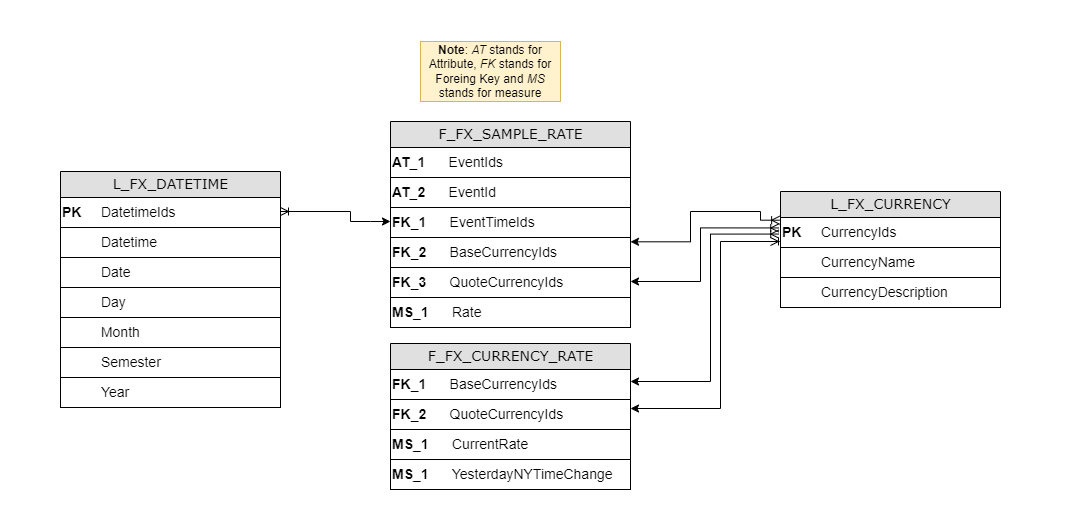

The diagram above was exported from draw.io. Its source (the exported page's mxGraphModel, read from the mxfile embedded in the PNG):
<mxGraphModel dx="880" dy="532" grid="1" gridSize="10" guides="1" tooltips="1" connect="1" arrows="1" fold="1" page="1" pageScale="1" pageWidth="1100" pageHeight="850" background="#ffffff" math="0" shadow="0">
  <root>
    <mxCell id="0" />
    <mxCell id="1" parent="0" />
    <mxCell id="8HiR8QpMQq1qVCvYqlNp-1" value="F_FX_SAMPLE_RATE" style="swimlane;html=1;fontStyle=0;childLayout=stackLayout;horizontal=1;startSize=26;fillColor=#e0e0e0;horizontalStack=0;resizeParent=1;resizeLast=0;collapsible=1;marginBottom=0;swimlaneFillColor=#ffffff;align=center;rounded=0;shadow=0;comic=0;labelBackgroundColor=none;strokeWidth=1;fontFamily=Verdana;fontSize=14;swimlaneLine=1;" parent="1" vertex="1">
      <mxGeometry x="460" y="280" width="240" height="206" as="geometry">
        <mxRectangle x="470" y="80" width="200" height="26" as="alternateBounds" />
      </mxGeometry>
    </mxCell>
    <mxCell id="8HiR8QpMQq1qVCvYqlNp-2" value="&lt;font style=&quot;font-size: 14px&quot;&gt;&lt;b&gt;AT_1&amp;nbsp; &amp;nbsp; &amp;nbsp;&amp;nbsp;&lt;/b&gt;EventIds&lt;/font&gt;" style="text;html=1;align=left;verticalAlign=middle;resizable=0;points=[];;autosize=1;labelBorderColor=none;strokeColor=#000000;" parent="8HiR8QpMQq1qVCvYqlNp-1" vertex="1">
      <mxGeometry y="26" width="240" height="30" as="geometry" />
    </mxCell>
    <mxCell id="8HiR8QpMQq1qVCvYqlNp-3" value="&lt;font style=&quot;font-size: 14px&quot;&gt;&lt;b&gt;AT_2&amp;nbsp; &amp;nbsp; &amp;nbsp;&amp;nbsp;&lt;/b&gt;EventId&lt;/font&gt;" style="text;html=1;align=left;verticalAlign=middle;resizable=0;points=[];;autosize=1;labelBorderColor=none;strokeColor=#000000;" parent="8HiR8QpMQq1qVCvYqlNp-1" vertex="1">
      <mxGeometry y="56" width="240" height="30" as="geometry" />
    </mxCell>
    <mxCell id="8HiR8QpMQq1qVCvYqlNp-4" value="&lt;b style=&quot;font-size: 14px;&quot;&gt;FK_1&amp;nbsp; &amp;nbsp; &amp;nbsp;&amp;nbsp;&lt;/b&gt;&lt;span style=&quot;font-size: 14px;&quot;&gt;EventTimeIds&lt;/span&gt;" style="text;html=1;align=left;verticalAlign=middle;resizable=0;points=[];;autosize=1;labelBorderColor=none;strokeColor=#000000;" parent="8HiR8QpMQq1qVCvYqlNp-1" vertex="1">
      <mxGeometry y="86" width="240" height="30" as="geometry" />
    </mxCell>
    <mxCell id="8HiR8QpMQq1qVCvYqlNp-6" value="&lt;font style=&quot;font-size: 14px&quot;&gt;&lt;b&gt;FK_2&lt;/b&gt;&amp;nbsp; &amp;nbsp; &amp;nbsp; BaseCurrencyIds&lt;/font&gt;" style="text;html=1;align=left;verticalAlign=middle;resizable=0;points=[];;autosize=1;labelBorderColor=none;strokeColor=#000000;" parent="8HiR8QpMQq1qVCvYqlNp-1" vertex="1">
      <mxGeometry y="116" width="240" height="30" as="geometry" />
    </mxCell>
    <mxCell id="8HiR8QpMQq1qVCvYqlNp-10" value="&lt;font style=&quot;font-size: 14px&quot;&gt;&lt;b&gt;FK_3&amp;nbsp; &amp;nbsp; &amp;nbsp;&amp;nbsp;&lt;/b&gt;QuoteCurrencyIds&lt;/font&gt;" style="text;html=1;align=left;verticalAlign=middle;resizable=0;points=[];;autosize=1;labelBorderColor=none;strokeColor=#000000;" parent="8HiR8QpMQq1qVCvYqlNp-1" vertex="1">
      <mxGeometry y="146" width="240" height="30" as="geometry" />
    </mxCell>
    <mxCell id="8HiR8QpMQq1qVCvYqlNp-12" value="&lt;font style=&quot;font-size: 14px&quot;&gt;&lt;b&gt;MS_1&lt;/b&gt;&amp;nbsp; &amp;nbsp; &amp;nbsp; Rate&lt;/font&gt;" style="text;html=1;align=left;verticalAlign=middle;resizable=0;points=[];;autosize=1;labelBorderColor=none;strokeColor=#000000;" parent="8HiR8QpMQq1qVCvYqlNp-1" vertex="1">
      <mxGeometry y="176" width="240" height="30" as="geometry" />
    </mxCell>
    <mxCell id="8HiR8QpMQq1qVCvYqlNp-54" value="L_FX_DATETIME" style="swimlane;html=1;fontStyle=0;childLayout=stackLayout;horizontal=1;startSize=26;fillColor=#e0e0e0;horizontalStack=0;resizeParent=1;resizeLast=0;collapsible=1;marginBottom=0;swimlaneFillColor=#ffffff;align=center;rounded=0;shadow=0;comic=0;labelBackgroundColor=none;strokeWidth=1;fontFamily=Verdana;fontSize=14;swimlaneLine=1;" parent="1" vertex="1">
      <mxGeometry x="130" y="330" width="220" height="236" as="geometry">
        <mxRectangle x="470" y="80" width="200" height="26" as="alternateBounds" />
      </mxGeometry>
    </mxCell>
    <mxCell id="8HiR8QpMQq1qVCvYqlNp-55" value="&lt;div&gt;&lt;font style=&quot;font-size: 14px&quot;&gt;&lt;b&gt;PK&amp;nbsp; &amp;nbsp;&amp;nbsp; &lt;/b&gt;DatetimeIds&lt;/font&gt;&lt;/div&gt;" style="text;html=1;align=left;verticalAlign=middle;resizable=0;points=[];;autosize=1;labelBorderColor=none;strokeColor=#000000;" parent="8HiR8QpMQq1qVCvYqlNp-54" vertex="1">
      <mxGeometry y="26" width="220" height="30" as="geometry" />
    </mxCell>
    <mxCell id="8HiR8QpMQq1qVCvYqlNp-56" value="&lt;font style=&quot;font-size: 14px&quot;&gt;&lt;b&gt;&amp;nbsp; &amp;nbsp; &amp;nbsp; &amp;nbsp; &amp;nbsp; &lt;/b&gt;Datetime&lt;br&gt;&lt;/font&gt;" style="text;html=1;align=left;verticalAlign=middle;resizable=0;points=[];;autosize=1;labelBorderColor=none;strokeColor=#000000;" parent="8HiR8QpMQq1qVCvYqlNp-54" vertex="1">
      <mxGeometry y="56" width="220" height="30" as="geometry" />
    </mxCell>
    <mxCell id="8HiR8QpMQq1qVCvYqlNp-57" value="&lt;font style=&quot;font-size: 14px&quot;&gt;&lt;b&gt;&amp;nbsp; &amp;nbsp; &amp;nbsp; &amp;nbsp; &amp;nbsp; &lt;/b&gt;Date&lt;/font&gt;" style="text;html=1;align=left;verticalAlign=middle;resizable=0;points=[];;autosize=1;labelBorderColor=none;strokeColor=#000000;" parent="8HiR8QpMQq1qVCvYqlNp-54" vertex="1">
      <mxGeometry y="86" width="220" height="30" as="geometry" />
    </mxCell>
    <mxCell id="8HiR8QpMQq1qVCvYqlNp-58" value="&lt;font style=&quot;font-size: 14px&quot;&gt;&lt;b&gt;&amp;nbsp; &amp;nbsp; &amp;nbsp; &amp;nbsp; &amp;nbsp; &lt;/b&gt;Day&lt;/font&gt;" style="text;html=1;align=left;verticalAlign=middle;resizable=0;points=[];;autosize=1;labelBorderColor=none;strokeColor=#000000;" parent="8HiR8QpMQq1qVCvYqlNp-54" vertex="1">
      <mxGeometry y="116" width="220" height="30" as="geometry" />
    </mxCell>
    <mxCell id="EDHor8hxsIle_m3XRFMD-3" value="&lt;font style=&quot;font-size: 14px&quot;&gt;&lt;b&gt;&amp;nbsp; &amp;nbsp; &amp;nbsp; &amp;nbsp; &amp;nbsp; &lt;/b&gt;Month&lt;/font&gt;" style="text;html=1;align=left;verticalAlign=middle;resizable=0;points=[];;autosize=1;labelBorderColor=none;strokeColor=#000000;" parent="8HiR8QpMQq1qVCvYqlNp-54" vertex="1">
      <mxGeometry y="146" width="220" height="30" as="geometry" />
    </mxCell>
    <mxCell id="EDHor8hxsIle_m3XRFMD-4" value="&lt;font style=&quot;font-size: 14px&quot;&gt;&lt;b&gt;&amp;nbsp; &amp;nbsp; &amp;nbsp; &amp;nbsp; &amp;nbsp; &lt;/b&gt;Semester&lt;/font&gt;" style="text;html=1;align=left;verticalAlign=middle;resizable=0;points=[];;autosize=1;labelBorderColor=none;strokeColor=#000000;" parent="8HiR8QpMQq1qVCvYqlNp-54" vertex="1">
      <mxGeometry y="176" width="220" height="30" as="geometry" />
    </mxCell>
    <mxCell id="EDHor8hxsIle_m3XRFMD-5" value="&lt;font style=&quot;font-size: 14px&quot;&gt;&lt;b&gt;&amp;nbsp; &amp;nbsp; &amp;nbsp; &amp;nbsp; &amp;nbsp; &lt;/b&gt;Year&lt;/font&gt;" style="text;html=1;align=left;verticalAlign=middle;resizable=0;points=[];;autosize=1;labelBorderColor=none;strokeColor=#000000;" parent="8HiR8QpMQq1qVCvYqlNp-54" vertex="1">
      <mxGeometry y="206" width="220" height="30" as="geometry" />
    </mxCell>
    <mxCell id="EDHor8hxsIle_m3XRFMD-1" value="&lt;b&gt;Note&lt;/b&gt;: &lt;i&gt;AT &lt;/i&gt;stands for Attribute, &lt;i&gt;FK &lt;/i&gt;stands for Foreing Key and &lt;i&gt;MS &lt;/i&gt;stands for measure" style="rounded=0;whiteSpace=wrap;html=1;fillColor=#fff2cc;strokeColor=#d6b656;" parent="1" vertex="1">
      <mxGeometry x="490" y="200" width="140" height="60" as="geometry" />
    </mxCell>
    <mxCell id="EDHor8hxsIle_m3XRFMD-2" style="edgeStyle=orthogonalEdgeStyle;rounded=0;orthogonalLoop=1;jettySize=auto;html=1;startArrow=classic;startFill=1;endArrow=ERoneToMany;endFill=0;" parent="1" edge="1">
      <mxGeometry relative="1" as="geometry">
        <mxPoint x="350" y="370" as="targetPoint" />
        <Array as="points">
          <mxPoint x="440" y="380" />
          <mxPoint x="420" y="380" />
          <mxPoint x="420" y="370" />
        </Array>
        <mxPoint x="460" y="380" as="sourcePoint" />
      </mxGeometry>
    </mxCell>
    <mxCell id="EDHor8hxsIle_m3XRFMD-6" value="L_FX_CURRENCY" style="swimlane;html=1;fontStyle=0;childLayout=stackLayout;horizontal=1;startSize=26;fillColor=#e0e0e0;horizontalStack=0;resizeParent=1;resizeLast=0;collapsible=1;marginBottom=0;swimlaneFillColor=#ffffff;align=center;rounded=0;shadow=0;comic=0;labelBackgroundColor=none;strokeWidth=1;fontFamily=Verdana;fontSize=14;swimlaneLine=1;" parent="1" vertex="1">
      <mxGeometry x="850" y="350" width="220" height="116" as="geometry">
        <mxRectangle x="470" y="80" width="200" height="26" as="alternateBounds" />
      </mxGeometry>
    </mxCell>
    <mxCell id="EDHor8hxsIle_m3XRFMD-7" value="&lt;div&gt;&lt;font style=&quot;font-size: 14px&quot;&gt;&lt;b&gt;PK&amp;nbsp; &amp;nbsp; &amp;nbsp;&lt;/b&gt;CurrencyIds&lt;/font&gt;&lt;/div&gt;" style="text;html=1;align=left;verticalAlign=middle;resizable=0;points=[];;autosize=1;labelBorderColor=none;strokeColor=#000000;" parent="EDHor8hxsIle_m3XRFMD-6" vertex="1">
      <mxGeometry y="26" width="220" height="30" as="geometry" />
    </mxCell>
    <mxCell id="EDHor8hxsIle_m3XRFMD-8" value="&lt;font style=&quot;font-size: 14px&quot;&gt;&lt;b&gt;&amp;nbsp; &amp;nbsp; &amp;nbsp; &amp;nbsp; &amp;nbsp; &lt;/b&gt;CurrencyName&lt;br&gt;&lt;/font&gt;" style="text;html=1;align=left;verticalAlign=middle;resizable=0;points=[];;autosize=1;labelBorderColor=none;strokeColor=#000000;" parent="EDHor8hxsIle_m3XRFMD-6" vertex="1">
      <mxGeometry y="56" width="220" height="30" as="geometry" />
    </mxCell>
    <mxCell id="EDHor8hxsIle_m3XRFMD-9" value="&lt;font style=&quot;font-size: 14px&quot;&gt;&lt;b&gt;&amp;nbsp; &amp;nbsp; &amp;nbsp; &amp;nbsp; &amp;nbsp; &lt;/b&gt;CurrencyDescription&lt;/font&gt;" style="text;html=1;align=left;verticalAlign=middle;resizable=0;points=[];;autosize=1;labelBorderColor=none;strokeColor=#000000;" parent="EDHor8hxsIle_m3XRFMD-6" vertex="1">
      <mxGeometry y="86" width="220" height="30" as="geometry" />
    </mxCell>
    <mxCell id="EDHor8hxsIle_m3XRFMD-17" style="edgeStyle=orthogonalEdgeStyle;rounded=0;orthogonalLoop=1;jettySize=auto;html=1;startArrow=classic;startFill=1;endArrow=ERoneToMany;endFill=0;entryX=-0.004;entryY=0.09;entryDx=0;entryDy=0;entryPerimeter=0;" parent="1" target="EDHor8hxsIle_m3XRFMD-7" edge="1">
      <mxGeometry relative="1" as="geometry">
        <mxPoint x="830" y="220.01000000000005" as="targetPoint" />
        <Array as="points">
          <mxPoint x="760" y="400" />
          <mxPoint x="760" y="370" />
          <mxPoint x="830" y="370" />
          <mxPoint x="830" y="379" />
        </Array>
        <mxPoint x="700" y="400.3" as="sourcePoint" />
      </mxGeometry>
    </mxCell>
    <mxCell id="jEu4hgSi6Xa9qZjjFDOv-2" value="F_FX_CURRENCY_RATE" style="swimlane;html=1;fontStyle=0;childLayout=stackLayout;horizontal=1;startSize=26;fillColor=#e0e0e0;horizontalStack=0;resizeParent=1;resizeLast=0;collapsible=1;marginBottom=0;swimlaneFillColor=#ffffff;align=center;rounded=0;shadow=0;comic=0;labelBackgroundColor=none;strokeWidth=1;fontFamily=Verdana;fontSize=14;swimlaneLine=1;" vertex="1" parent="1">
      <mxGeometry x="460" y="502" width="240" height="146" as="geometry">
        <mxRectangle x="470" y="80" width="200" height="26" as="alternateBounds" />
      </mxGeometry>
    </mxCell>
    <mxCell id="jEu4hgSi6Xa9qZjjFDOv-6" value="&lt;font style=&quot;font-size: 14px&quot;&gt;&lt;b&gt;FK_1&lt;/b&gt;&amp;nbsp; &amp;nbsp; &amp;nbsp; BaseCurrencyIds&lt;/font&gt;" style="text;html=1;align=left;verticalAlign=middle;resizable=0;points=[];;autosize=1;labelBorderColor=none;strokeColor=#000000;" vertex="1" parent="jEu4hgSi6Xa9qZjjFDOv-2">
      <mxGeometry y="26" width="240" height="30" as="geometry" />
    </mxCell>
    <mxCell id="jEu4hgSi6Xa9qZjjFDOv-7" value="&lt;font style=&quot;font-size: 14px&quot;&gt;&lt;b&gt;FK_2&amp;nbsp; &amp;nbsp; &amp;nbsp;&amp;nbsp;&lt;/b&gt;QuoteCurrencyIds&lt;/font&gt;" style="text;html=1;align=left;verticalAlign=middle;resizable=0;points=[];;autosize=1;labelBorderColor=none;strokeColor=#000000;" vertex="1" parent="jEu4hgSi6Xa9qZjjFDOv-2">
      <mxGeometry y="56" width="240" height="30" as="geometry" />
    </mxCell>
    <mxCell id="jEu4hgSi6Xa9qZjjFDOv-8" value="&lt;font style=&quot;font-size: 14px&quot;&gt;&lt;b&gt;MS_1&lt;/b&gt;&amp;nbsp; &amp;nbsp; &amp;nbsp; CurrentRate&lt;/font&gt;" style="text;html=1;align=left;verticalAlign=middle;resizable=0;points=[];;autosize=1;labelBorderColor=none;strokeColor=#000000;" vertex="1" parent="jEu4hgSi6Xa9qZjjFDOv-2">
      <mxGeometry y="86" width="240" height="30" as="geometry" />
    </mxCell>
    <mxCell id="jEu4hgSi6Xa9qZjjFDOv-9" value="&lt;font style=&quot;font-size: 14px&quot;&gt;&lt;b&gt;MS_1&lt;/b&gt;&amp;nbsp; &amp;nbsp; &amp;nbsp; YesterdayNYTimeChange&lt;/font&gt;" style="text;html=1;align=left;verticalAlign=middle;resizable=0;points=[];;autosize=1;labelBorderColor=none;strokeColor=#000000;" vertex="1" parent="jEu4hgSi6Xa9qZjjFDOv-2">
      <mxGeometry y="116" width="240" height="30" as="geometry" />
    </mxCell>
    <mxCell id="jEu4hgSi6Xa9qZjjFDOv-12" style="edgeStyle=orthogonalEdgeStyle;rounded=0;orthogonalLoop=1;jettySize=auto;html=1;startArrow=classic;startFill=1;endArrow=ERoneToMany;endFill=0;entryX=-0.008;entryY=0.348;entryDx=0;entryDy=0;entryPerimeter=0;" edge="1" parent="1" source="8HiR8QpMQq1qVCvYqlNp-10" target="EDHor8hxsIle_m3XRFMD-7">
      <mxGeometry relative="1" as="geometry">
        <mxPoint x="859" y="389" as="targetPoint" />
        <Array as="points">
          <mxPoint x="770" y="440" />
          <mxPoint x="770" y="386" />
        </Array>
        <mxPoint x="710" y="410.3" as="sourcePoint" />
      </mxGeometry>
    </mxCell>
    <mxCell id="jEu4hgSi6Xa9qZjjFDOv-13" style="edgeStyle=orthogonalEdgeStyle;rounded=0;orthogonalLoop=1;jettySize=auto;html=1;startArrow=classic;startFill=1;endArrow=ERoneToMany;endFill=0;entryX=-0.008;entryY=0.552;entryDx=0;entryDy=0;entryPerimeter=0;" edge="1" parent="1" target="EDHor8hxsIle_m3XRFMD-7">
      <mxGeometry relative="1" as="geometry">
        <mxPoint x="840" y="472" as="targetPoint" />
        <Array as="points">
          <mxPoint x="700" y="540" />
          <mxPoint x="780" y="540" />
          <mxPoint x="780" y="393" />
        </Array>
        <mxPoint x="700" y="540" as="sourcePoint" />
      </mxGeometry>
    </mxCell>
    <mxCell id="jEu4hgSi6Xa9qZjjFDOv-14" style="edgeStyle=orthogonalEdgeStyle;rounded=0;orthogonalLoop=1;jettySize=auto;html=1;startArrow=classic;startFill=1;endArrow=ERoneToMany;endFill=0;" edge="1" parent="1">
      <mxGeometry relative="1" as="geometry">
        <mxPoint x="840" y="400" as="targetPoint" />
        <Array as="points">
          <mxPoint x="790" y="567" />
          <mxPoint x="790" y="400" />
          <mxPoint x="849" y="400" />
        </Array>
        <mxPoint x="700" y="567" as="sourcePoint" />
      </mxGeometry>
    </mxCell>
    <mxCell id="jEu4hgSi6Xa9qZjjFDOv-15" value="Text" style="text;html=1;align=center;verticalAlign=middle;resizable=0;points=[];autosize=1;strokeColor=none;fillColor=none;fontColor=none;noLabel=1;" vertex="1" parent="1">
      <mxGeometry x="533" y="159" width="50" height="30" as="geometry" />
    </mxCell>
    <mxCell id="jEu4hgSi6Xa9qZjjFDOv-16" value="Text" style="text;html=1;align=center;verticalAlign=middle;resizable=0;points=[];autosize=1;strokeColor=none;fillColor=none;fontColor=none;noLabel=1;" vertex="1" parent="1">
      <mxGeometry x="1080" y="400" width="50" height="30" as="geometry" />
    </mxCell>
    <mxCell id="jEu4hgSi6Xa9qZjjFDOv-17" value="Text" style="text;html=1;align=center;verticalAlign=middle;resizable=0;points=[];autosize=1;strokeColor=none;fillColor=none;fontColor=none;noLabel=1;" vertex="1" parent="1">
      <mxGeometry x="1090" y="410" width="50" height="30" as="geometry" />
    </mxCell>
    <mxCell id="jEu4hgSi6Xa9qZjjFDOv-18" value="Text" style="text;html=1;align=center;verticalAlign=middle;resizable=0;points=[];autosize=1;strokeColor=none;fillColor=none;fontColor=none;noLabel=1;" vertex="1" parent="1">
      <mxGeometry x="555" y="660" width="50" height="30" as="geometry" />
    </mxCell>
    <mxCell id="jEu4hgSi6Xa9qZjjFDOv-19" value="Text" style="text;html=1;align=center;verticalAlign=middle;resizable=0;points=[];autosize=1;strokeColor=none;fillColor=none;fontColor=none;noLabel=1;" vertex="1" parent="1">
      <mxGeometry x="70" y="433" width="50" height="30" as="geometry" />
    </mxCell>
  </root>
</mxGraphModel>